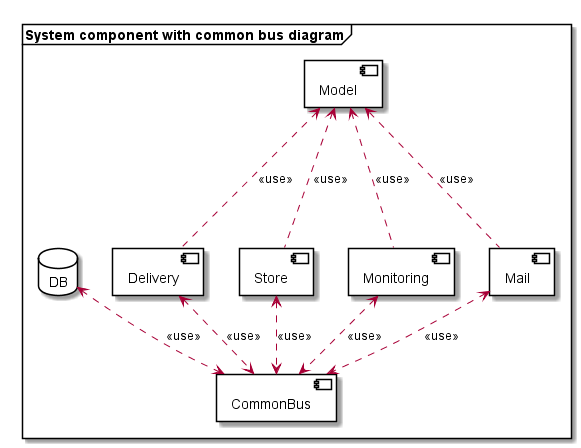

The diagram above was rendered by PlantUML. Its source (embedded in the PNG):
@startuml "System component with common bus diagram"
frame "System component with common bus diagram"{

component CommonBus{
 [Store] <..> CommonBus: <<use>>
 [Delivery] <..> CommonBus: <<use>>
 [DB] <..> CommonBus: <<use>>
 [Monitoring] <..> CommonBus: <<use>>
 [Mail] <..> CommonBus: <<use>>
}

component Delivery {
}

component Model{
Model <... Store : <<use>>
Model <... Delivery: <<use>>
Model <... Monitoring: <<use>>
Model <... Mail: <<use>>
}

component Store {
}

database DB{
}

component Monitoring{
}

component Mail{
}

@enduml